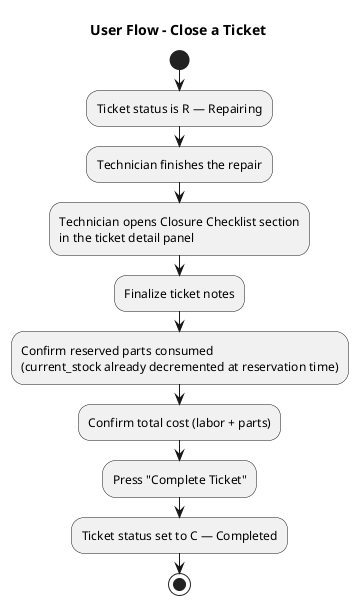

The diagram above was rendered by PlantUML. Its source (embedded in the PNG):
@startuml Flow Close Ticket
title User Flow - Close a Ticket

!pragma layout smetana

start

:Ticket status is R — Repairing;
:Technician finishes the repair;
:Technician opens Closure Checklist section\nin the ticket detail panel;

:Finalize ticket notes;
:Confirm reserved parts consumed\n(current_stock already decremented at reservation time);
:Confirm total cost (labor + parts);

:Press "Complete Ticket";
:Ticket status set to C — Completed;

stop

@enduml